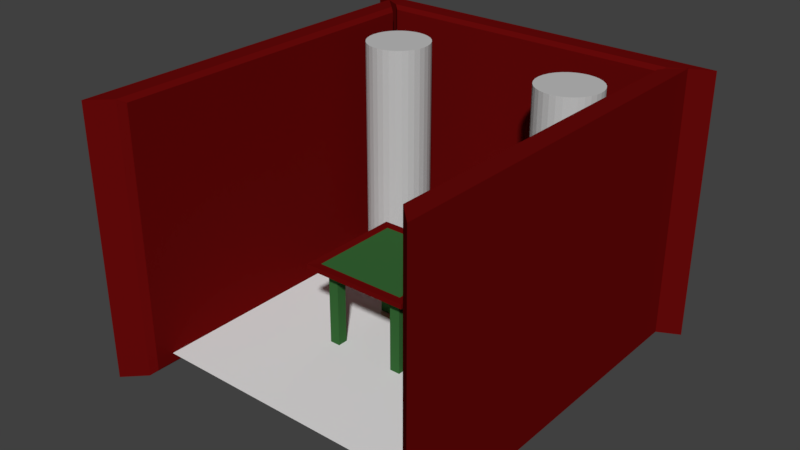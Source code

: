 # Source: Slot_machine_room.blend  (saved by Blender 2.79.0; exported with 4.5.12 LTS)
import bpy
from mathutils import Matrix  # noqa: F401  (used for matrix-valued properties, if any)

bpy.ops.wm.read_factory_settings(use_empty=True)
scene = bpy.context.scene
scene.name = 'Scene'

# ---- collections
col_collection_1 = bpy.data.collections.new('Collection 1'); scene.collection.children.link(col_collection_1)

# ---- materials (node trees are filled in below, after node groups)
mat_material_001 = bpy.data.materials.new('Material.001')
mat_material_001.alpha_threshold = 0.0
mat_material_001.use_transparent_shadow = False
mat_material_001.diffuse_color = (0.5382, 0.5382, 0.5382, 1.0)
mat_material_001.roughness = 0.5
mat_material = bpy.data.materials.new('Material')
mat_material.alpha_threshold = 0.0
mat_material.use_transparent_shadow = False
mat_material.diffuse_color = (0.1356, 0.003035, 0.003035, 1.0)
mat_material.roughness = 0.5
mat_white = bpy.data.materials.new('White')
mat_white.alpha_threshold = 0.0
mat_white.use_transparent_shadow = False
mat_white.diffuse_color = (1.0, 1.0, 1.0, 1.0)
mat_white.roughness = 0.5
mat_white.line_color = (0.0, 0.0, 0.0, 1.0)
mat_green = bpy.data.materials.new('Green')
mat_green.alpha_threshold = 0.0
mat_green.use_transparent_shadow = False
mat_green.diffuse_color = (0.03689, 0.1356, 0.0356, 1.0)
mat_green.roughness = 0.5
mat_rich_mahogany = bpy.data.materials.new('Rich mahogany')
mat_rich_mahogany.alpha_threshold = 0.0
mat_rich_mahogany.use_transparent_shadow = False
mat_rich_mahogany.diffuse_color = (0.1356, 0.003035, 0.003035, 1.0)
mat_rich_mahogany.roughness = 0.5
mat_material_002 = bpy.data.materials.new('Material.002')
mat_material_002.alpha_threshold = 0.0
mat_material_002.use_transparent_shadow = False
mat_material_002.diffuse_color = (0.5382, 0.5382, 0.5382, 1.0)
mat_material_002.roughness = 0.5

# ---- material node trees

# ---- world
world_world = bpy.data.worlds.new('World'); scene.world = world_world
world_world.color = (0.05088, 0.05088, 0.05088)
world_world.use_sun_shadow = False
world_world.sun_shadow_jitter_overblur = 0.0
world_world.cycles.sampling_method = 'MANUAL'

# ---- meshes
me_cylinder = bpy.data.meshes.new('Cylinder')
me_cylinder.from_pydata([(0.0, 1.0, -1.0), (0.0, 1.0, 1.0), (0.1951, 0.9808, -1.0), (0.1951, 0.9808, 1.0), (0.3827, 0.9239, -1.0), (0.3827, 0.9239, 1.0), (0.5556, 0.8315, -1.0), (0.5556, 0.8315, 1.0), (0.7071, 0.7071, -1.0), (0.7071, 0.7071, 1.0), (0.8315, 0.5556, -1.0), (0.8315, 0.5556, 1.0), (0.9239, 0.3827, -1.0), (0.9239, 0.3827, 1.0), (0.9808, 0.1951, -1.0), (0.9808, 0.1951, 1.0), (1.0, 7.55e-08, -1.0), (1.0, 7.55e-08, 1.0), (0.9808, -0.1951, -1.0), (0.9808, -0.1951, 1.0), (0.9239, -0.3827, -1.0), (0.9239, -0.3827, 1.0), (0.8315, -0.5556, -1.0), (0.8315, -0.5556, 1.0), (0.7071, -0.7071, -1.0), (0.7071, -0.7071, 1.0), (0.5556, -0.8315, -1.0), (0.5556, -0.8315, 1.0), (0.3827, -0.9239, -1.0), (0.3827, -0.9239, 1.0), (0.1951, -0.9808, -1.0), (0.1951, -0.9808, 1.0), (-3.258e-07, -1.0, -1.0), (-3.258e-07, -1.0, 1.0), (-0.1951, -0.9808, -1.0), (-0.1951, -0.9808, 1.0), (-0.3827, -0.9239, -1.0), (-0.3827, -0.9239, 1.0), (-0.5556, -0.8315, -1.0), (-0.5556, -0.8315, 1.0), (-0.7071, -0.7071, -1.0), (-0.7071, -0.7071, 1.0), (-0.8315, -0.5556, -1.0), (-0.8315, -0.5556, 1.0), (-0.9239, -0.3827, -1.0), (-0.9239, -0.3827, 1.0), (-0.9808, -0.1951, -1.0), (-0.9808, -0.1951, 1.0), (-1.0, 9.656e-07, -1.0), (-1.0, 9.656e-07, 1.0), (-0.9808, 0.1951, -1.0), (-0.9808, 0.1951, 1.0), (-0.9239, 0.3827, -1.0), (-0.9239, 0.3827, 1.0), (-0.8315, 0.5556, -1.0), (-0.8315, 0.5556, 1.0), (-0.7071, 0.7071, -1.0), (-0.7071, 0.7071, 1.0), (-0.5556, 0.8315, -1.0), (-0.5556, 0.8315, 1.0), (-0.3827, 0.9239, -1.0), (-0.3827, 0.9239, 1.0), (-0.1951, 0.9808, -1.0), (-0.1951, 0.9808, 1.0), (0.1951, 0.9808, 1.0), (0.0, 1.0, 1.0), (0.3827, 0.9239, 1.0), (0.5556, 0.8315, 1.0), (0.7071, 0.7071, 1.0), (0.8315, 0.5556, 1.0), (0.9239, 0.3827, 1.0), (0.9808, 0.1951, 1.0), (1.0, 7.55e-08, 1.0), (0.9808, -0.1951, 1.0), (0.9239, -0.3827, 1.0), (0.8315, -0.5556, 1.0), (0.7071, -0.7071, 1.0), (0.5556, -0.8315, 1.0), (0.3827, -0.9239, 1.0), (0.1951, -0.9808, 1.0), (-3.258e-07, -1.0, 1.0), (-0.1951, -0.9808, 1.0), (-0.3827, -0.9239, 1.0), (-0.5556, -0.8315, 1.0), (-0.7071, -0.7071, 1.0), (-0.8315, -0.5556, 1.0), (-0.9239, -0.3827, 1.0), (-0.9808, -0.1951, 1.0), (-1.0, 9.656e-07, 1.0), (-0.9808, 0.1951, 1.0), (-0.9239, 0.3827, 1.0), (-0.8315, 0.5556, 1.0), (-0.7071, 0.7071, 1.0), (-0.5556, 0.8315, 1.0), (-0.3827, 0.9239, 1.0), (-0.1951, 0.9808, 1.0), (0.1951, 0.9808, 17.67), (-1.002e-07, 1.0, 17.67), (0.3827, 0.9239, 17.67), (0.5556, 0.8315, 17.67), (0.7071, 0.7071, 17.67), (0.8315, 0.5556, 17.67), (0.9239, 0.3827, 17.67), (0.9808, 0.1951, 17.67), (1.0, 7.55e-08, 17.67), (0.9808, -0.1951, 17.67), (0.9239, -0.3827, 17.67), (0.8315, -0.5556, 17.67), (0.7071, -0.7071, 17.67), (0.5556, -0.8315, 17.67), (0.3827, -0.9239, 17.67), (0.1951, -0.9808, 17.67), (-4.261e-07, -1.0, 17.67), (-0.1951, -0.9808, 17.67), (-0.3827, -0.9239, 17.67), (-0.5556, -0.8315, 17.67), (-0.7071, -0.7071, 17.67), (-0.8315, -0.5556, 17.67), (-0.9239, -0.3827, 17.67), (-0.9808, -0.1951, 17.67), (-1.0, 9.656e-07, 17.67), (-0.9808, 0.1951, 17.67), (-0.9239, 0.3827, 17.67), (-0.8315, 0.5556, 17.67), (-0.7071, 0.7071, 17.67), (-0.5556, 0.8315, 17.67), (-0.3827, 0.9239, 17.67), (-0.1951, 0.9808, 17.67), (0.1951, 0.9808, 24.33), (6.33e-07, 1.0, 24.33), (0.3827, 0.9239, 24.33), (0.5556, 0.8315, 24.33), (0.7071, 0.7071, 24.33), (0.8315, 0.5556, 24.33), (0.9239, 0.3827, 24.33), (0.9808, 0.1951, 24.33), (1.0, 7.55e-08, 24.33), (0.9808, -0.1951, 24.33), (0.9239, -0.3827, 24.33), (0.8315, -0.5556, 24.33), (0.7071, -0.7071, 24.33), (0.5556, -0.8315, 24.33), (0.3827, -0.9239, 24.33), (0.1951, -0.9808, 24.33), (3.072e-07, -1.0, 24.33), (-0.1951, -0.9808, 24.33), (-0.3827, -0.9239, 24.33), (-0.5556, -0.8315, 24.33), (-0.7071, -0.7071, 24.33), (-0.8315, -0.5556, 24.33), (-0.9239, -0.3827, 24.33), (-0.9808, -0.1951, 24.33), (-1.0, 9.656e-07, 24.33), (-0.9808, 0.1951, 24.33), (-0.9239, 0.3827, 24.33), (-0.8315, 0.5556, 24.33), (-0.7071, 0.7071, 24.33), (-0.5556, 0.8315, 24.33), (-0.3827, 0.9239, 24.33), (-0.1951, 0.9808, 24.33)], [], [(0, 1, 3, 2), (2, 3, 5, 4), (4, 5, 7, 6), (6, 7, 9, 8), (8, 9, 11, 10), (10, 11, 13, 12), (12, 13, 15, 14), (14, 15, 17, 16), (16, 17, 19, 18), (18, 19, 21, 20), (20, 21, 23, 22), (22, 23, 25, 24), (24, 25, 27, 26), (26, 27, 29, 28), (28, 29, 31, 30), (30, 31, 33, 32), (32, 33, 35, 34), (34, 35, 37, 36), (36, 37, 39, 38), (38, 39, 41, 40), (40, 41, 43, 42), (42, 43, 45, 44), (44, 45, 47, 46), (46, 47, 49, 48), (48, 49, 51, 50), (50, 51, 53, 52), (52, 53, 55, 54), (54, 55, 57, 56), (56, 57, 59, 58), (58, 59, 61, 60), (21, 19, 73, 74), (60, 61, 63, 62), (62, 63, 1, 0), (0, 2, 4, 6, 8, 10, 12, 14, 16, 18, 20, 22, 24, 26, 28, 30, 32, 34, 36, 38, 40, 42, 44, 46, 48, 50, 52, 54, 56, 58, 60, 62), (78, 77, 109, 110), (39, 37, 82, 83), (57, 55, 91, 92), (13, 11, 69, 70), (31, 29, 78, 79), (49, 47, 87, 88), (5, 3, 64, 66), (23, 21, 74, 75), (41, 39, 83, 84), (59, 57, 92, 93), (15, 13, 70, 71), (33, 31, 79, 80), (51, 49, 88, 89), (7, 5, 66, 67), (25, 23, 75, 76), (43, 41, 84, 85), (61, 59, 93, 94), (17, 15, 71, 72), (35, 33, 80, 81), (53, 51, 89, 90), (9, 7, 67, 68), (27, 25, 76, 77), (45, 43, 85, 86), (63, 61, 94, 95), (19, 17, 72, 73), (37, 35, 81, 82), (55, 53, 90, 91), (11, 9, 68, 69), (29, 27, 77, 78), (47, 45, 86, 87), (3, 1, 65, 64), (1, 63, 95, 65), (113, 112, 144, 145), (64, 65, 97, 96), (92, 91, 123, 124), (79, 78, 110, 111), (66, 64, 96, 98), (93, 92, 124, 125), (80, 79, 111, 112), (67, 66, 98, 99), (94, 93, 125, 126), (81, 80, 112, 113), (68, 67, 99, 100), (95, 94, 126, 127), (82, 81, 113, 114), (69, 68, 100, 101), (65, 95, 127, 97), (83, 82, 114, 115), (70, 69, 101, 102), (84, 83, 115, 116), (71, 70, 102, 103), (85, 84, 116, 117), (72, 71, 103, 104), (86, 85, 117, 118), (73, 72, 104, 105), (87, 86, 118, 119), (74, 73, 105, 106), (88, 87, 119, 120), (75, 74, 106, 107), (89, 88, 120, 121), (76, 75, 107, 108), (90, 89, 121, 122), (77, 76, 108, 109), (91, 90, 122, 123), (128, 129, 159, 158, 157, 156, 155, 154, 153, 152, 151, 150, 149, 148, 147, 146, 145, 144, 143, 142, 141, 140, 139, 138, 137, 136, 135, 134, 133, 132, 131, 130), (100, 99, 131, 132), (127, 126, 158, 159), (114, 113, 145, 146), (101, 100, 132, 133), (97, 127, 159, 129), (115, 114, 146, 147), (102, 101, 133, 134), (116, 115, 147, 148), (103, 102, 134, 135), (117, 116, 148, 149), (104, 103, 135, 136), (118, 117, 149, 150), (105, 104, 136, 137), (119, 118, 150, 151), (106, 105, 137, 138), (120, 119, 151, 152), (107, 106, 138, 139), (121, 120, 152, 153), (108, 107, 139, 140), (122, 121, 153, 154), (109, 108, 140, 141), (123, 122, 154, 155), (110, 109, 141, 142), (96, 97, 129, 128), (124, 123, 155, 156), (111, 110, 142, 143), (98, 96, 128, 130), (125, 124, 156, 157), (112, 111, 143, 144), (99, 98, 130, 131), (126, 125, 157, 158)])
me_cylinder.materials.append(mat_material_001)
me_cylinder.use_remesh_preserve_volume = False
me_cylinder.use_remesh_preserve_attributes = False
me_cylinder.use_mirror_vertex_groups = False
me_cylinder.update()
me_cube_001 = bpy.data.meshes.new('Cube.001')
me_cube_001.from_pydata([(-1.0, -1.0, -1.0), (-1.0, -1.0, 1.0), (-1.0, 1.0, -1.0), (-1.0, 1.0, 1.0), (1.0, -0.9, -1.0), (1.0, -0.9, 1.0), (1.0, 0.9, -1.0), (1.0, 0.9, 1.0), (32.33, -0.9, -1.0), (32.33, -0.9, 1.0), (32.33, 0.9, -1.0), (32.33, 0.9, 1.0), (34.33, -1.0, -1.0), (34.33, -1.0, 1.0), (34.33, 1.0, -1.0), (34.33, 1.0, 1.0), (32.61, 0.9532, -1.0), (32.61, 0.9532, 1.0), (0.72, 0.9532, -1.0), (0.72, 0.9532, 1.0), (36.6, 1.054, -1.0), (36.6, 1.054, 1.0), (-3.267, 1.054, -1.0), (-3.267, 1.054, 1.0), (1.477, 0.8823, -0.9695), (1.477, 0.8823, 0.9695), (1.477, -0.8629, 0.9695), (1.477, -0.8629, -0.9695), (31.86, -0.8629, -0.9695), (31.86, -0.8629, 0.9695), (31.86, 0.8823, 0.9695), (31.86, 0.8823, -0.9695), (32.13, 0.9338, -0.9695), (32.13, 0.9338, 0.9695), (1.206, 0.9338, 0.9695), (1.206, 0.9338, -0.9695)], [], [(0, 1, 3, 2), (2, 3, 7, 6), (4, 5, 1, 0), (2, 6, 4, 0), (7, 3, 1, 5), (10, 11, 15, 14), (14, 15, 13, 12), (12, 13, 9, 8), (10, 14, 12, 8), (15, 11, 9, 13), (18, 19, 23, 22), (22, 23, 21, 20), (20, 21, 17, 16), (18, 22, 20, 16), (23, 19, 17, 21), (24, 25, 26, 27), (7, 25, 24, 6), (5, 26, 25, 7), (4, 27, 26, 5), (6, 24, 27, 4), (28, 29, 30, 31), (9, 29, 28, 8), (11, 30, 29, 9), (10, 31, 30, 11), (8, 28, 31, 10), (32, 33, 34, 35), (17, 33, 32, 16), (19, 34, 33, 17), (18, 35, 34, 19), (16, 32, 35, 18)])
me_cube_001.materials.append(mat_material)
me_cube_001.use_remesh_preserve_volume = False
me_cube_001.use_remesh_preserve_attributes = False
me_cube_001.use_mirror_vertex_groups = False
me_cube_001.update()
me_plane = bpy.data.meshes.new('Plane')
me_plane.from_pydata([(-1.0, -1.0, 0.0), (1.0, -1.0, 0.0), (-1.0, 1.0, 0.0), (1.0, 1.0, 0.0)], [], [(0, 1, 3, 2)])
me_plane.use_remesh_preserve_volume = False
me_plane.use_remesh_preserve_attributes = False
me_plane.use_mirror_vertex_groups = False
me_plane.update()
me_cube = bpy.data.meshes.new('Cube')
me_cube.from_pydata([(1.0, 1.0, -1.0), (1.0, -1.0, -1.0), (-1.0, -1.0, -1.0), (-1.0, 1.0, -1.0), (1.0, 1.0, 1.0), (1.0, -1.0, 1.0), (-1.0, -1.0, 1.0), (-1.0, 1.0, 1.0), (0.838, 0.838, -0.838), (0.838, -0.838, -0.838), (-0.838, -0.838, -0.838), (-0.838, 0.838, -0.838), (0.838, 0.838, 0.838), (-0.838, 0.838, 0.838), (-0.838, -0.838, 0.838), (0.838, -0.838, 0.838), (0.7529, -0.7529, -0.838), (0.7529, 0.7529, -0.838), (-0.7529, -0.7529, -0.838), (-0.7529, 0.7529, -0.838), (0.838, -0.838, -3.318), (0.838, 0.838, -3.318), (-0.838, -0.838, -3.318), (-0.838, 0.838, -3.318), (0.7529, -0.7529, -3.318), (0.7529, 0.7529, -3.318), (-0.7529, -0.7529, -3.318), (-0.7529, 0.7529, -3.318), (0.838, 0.838, -3.318), (0.838, -0.838, -3.318), (0.7529, -0.7529, -3.318), (0.7529, 0.7529, -3.318), (-0.838, -0.838, -3.318), (-0.838, 0.838, -3.318), (-0.7529, 0.7529, -3.318), (-0.7529, -0.7529, -3.318), (-0.838, 0.838, -3.318), (0.838, 0.838, -3.318), (0.7529, 0.7529, -3.318), (-0.7529, 0.7529, -3.318), (0.838, -0.838, -3.318), (-0.838, -0.838, -3.318), (-0.7529, -0.7529, -3.318), (0.7529, -0.7529, -3.318), (0.7529, -5.96e-08, -0.838), (-1.192e-07, -0.7529, -0.838), (-0.7529, 1.788e-07, -0.838), (5.96e-08, 0.7529, -0.838), (0.7529, 0.3764, -0.838), (0.3764, -0.7529, -0.838), (-0.7529, -0.3764, -0.838), (-0.3764, 0.7529, -0.838), (0.7529, -0.3764, -0.838), (-0.3764, -0.7529, -0.838), (-0.7529, 0.3764, -0.838), (0.3764, 0.7529, -0.838), (0.7529, 0.5647, -0.838), (0.5647, -0.7529, -0.838), (-0.7529, -0.5647, -0.838), (-0.5647, 0.7529, -0.838), (0.7529, -0.1882, -0.838), (-0.1882, -0.7529, -0.838), (-0.7529, 0.1882, -0.838), (0.1882, 0.7529, -0.838), (0.7529, 0.1882, -0.838), (0.1882, -0.7529, -0.838), (-0.7529, -0.1882, -0.838), (-0.1882, 0.7529, -0.838), (0.7529, -0.5647, -0.838), (-0.5647, -0.7529, -0.838), (-0.7529, 0.5647, -0.838), (0.5647, 0.7529, -0.838), (0.5647, -0.5647, -0.838), (0.5647, 0.5647, -0.838), (-0.5647, 0.5647, -0.838), (-0.5647, -0.5647, -0.838), (-0.5647, -0.5647, -5.41), (-0.5647, -0.7529, -5.41), (-0.7529, -0.7529, -5.41), (-0.7529, -0.5647, -5.41), (0.7529, -0.5647, -5.41), (0.7529, -0.7529, -5.41), (0.5647, -0.7529, -5.41), (0.5647, -0.5647, -5.41), (0.7529, 0.7529, -5.41), (0.7529, 0.5647, -5.41), (0.5647, 0.5647, -5.41), (0.5647, 0.7529, -5.41), (-0.5647, 0.7529, -5.41), (-0.5647, 0.5647, -5.41), (-0.7529, 0.5647, -5.41), (-0.7529, 0.7529, -5.41), (-0.5647, -0.5647, -34.7), (-0.5647, -0.7529, -34.7), (-0.7529, -0.7529, -34.7), (-0.7529, -0.5647, -34.7), (0.7529, -0.5647, -34.7), (0.7529, -0.7529, -34.7), (0.5647, -0.7529, -34.7), (0.5647, -0.5647, -34.7), (0.7529, 0.7529, -34.7), (0.7529, 0.5647, -34.7), (0.5647, 0.5647, -34.7), (0.5647, 0.7529, -34.7), (-0.5647, 0.7529, -34.7), (-0.5647, 0.5647, -34.7), (-0.7529, 0.5647, -34.7), (-0.7529, 0.7529, -34.7)], [], [(19, 70, 54, 62, 46, 66, 50, 58, 18, 26, 27), (79, 95, 94, 78), (0, 4, 5, 1), (1, 5, 6, 2), (2, 6, 7, 3), (4, 0, 3, 7), (8, 9, 20, 21), (1, 9, 8, 0), (2, 10, 9, 1), (3, 11, 10, 2), (0, 8, 11, 3), (12, 13, 14, 15), (7, 13, 12, 4), (6, 14, 13, 7), (5, 15, 14, 6), (4, 12, 15, 5), (10, 11, 23, 22), (18, 69, 53, 61, 45, 65, 49, 57, 16, 24, 26), (16, 68, 52, 60, 44, 64, 48, 56, 17, 25, 24), (11, 8, 21, 23), (9, 10, 22, 20), (17, 71, 55, 63, 47, 67, 51, 59, 19, 27, 25), (28, 29, 30, 31), (20, 29, 28, 21), (24, 30, 29, 20), (25, 31, 30, 24), (21, 28, 31, 25), (32, 33, 34, 35), (23, 33, 32, 22), (27, 34, 33, 23), (26, 35, 34, 27), (22, 32, 35, 26), (36, 37, 38, 39), (21, 37, 36, 23), (25, 38, 37, 21), (27, 39, 38, 25), (23, 36, 39, 27), (40, 41, 42, 43), (22, 41, 40, 20), (26, 42, 41, 22), (24, 43, 42, 26), (20, 40, 43, 24), (78, 94, 93, 77), (77, 93, 92, 76), (92, 93, 94, 95), (69, 77, 76, 75), (18, 78, 77, 69), (58, 79, 78, 18), (75, 76, 79, 58), (16, 81, 80, 68), (57, 82, 81, 16), (72, 83, 82, 57), (68, 80, 83, 72), (56, 85, 84, 17), (73, 86, 85, 56), (71, 87, 86, 73), (17, 84, 87, 71), (54, 70, 74, 59, 51, 67, 47, 63, 55, 71, 73, 56, 48, 64, 44, 60, 52, 68, 72, 57, 49, 65, 45, 61, 53, 69, 75, 58, 50, 66, 46, 62), (74, 89, 88, 59), (70, 90, 89, 74), (19, 91, 90, 70), (59, 88, 91, 19), (76, 92, 95, 79), (96, 97, 98, 99), (81, 97, 96, 80), (82, 98, 97, 81), (83, 99, 98, 82), (80, 96, 99, 83), (100, 101, 102, 103), (85, 101, 100, 84), (86, 102, 101, 85), (87, 103, 102, 86), (84, 100, 103, 87), (104, 105, 106, 107), (89, 105, 104, 88), (90, 106, 105, 89), (91, 107, 106, 90), (88, 104, 107, 91)])
me_cube.polygons.foreach_set('material_index', [1, 1, 2, 2, 2, 2, 1, 2, 2, 2, 2, 1, 2, 2, 2, 2, 1, 1, 1, 1, 1, 1, 1, 0, 0, 0, 0, 1, 0, 0, 0, 0, 1, 0, 0, 0, 0, 1, 0, 0, 0, 0, 1, 1, 1, 2, 2, 2, 2, 2, 2, 2, 2, 2, 2, 2, 2, 1, 2, 2, 2, 2, 1, 1, 1, 1, 1, 1, 1, 1, 1, 1, 1, 1, 1, 1, 1, 1])
me_cube.materials.append(mat_white)
me_cube.materials.append(mat_green)
me_cube.materials.append(mat_rich_mahogany)
me_cube.use_remesh_preserve_volume = False
me_cube.use_remesh_preserve_attributes = False
me_cube.use_mirror_vertex_groups = False
me_cube.update()
me_cylinder_001 = bpy.data.meshes.new('Cylinder.001')
me_cylinder_001.from_pydata([(0.0, 1.0, -1.0), (0.0, 1.0, 1.0), (0.1951, 0.9808, -1.0), (0.1951, 0.9808, 1.0), (0.3827, 0.9239, -1.0), (0.3827, 0.9239, 1.0), (0.5556, 0.8315, -1.0), (0.5556, 0.8315, 1.0), (0.7071, 0.7071, -1.0), (0.7071, 0.7071, 1.0), (0.8315, 0.5556, -1.0), (0.8315, 0.5556, 1.0), (0.9239, 0.3827, -1.0), (0.9239, 0.3827, 1.0), (0.9808, 0.1951, -1.0), (0.9808, 0.1951, 1.0), (1.0, 7.55e-08, -1.0), (1.0, 7.55e-08, 1.0), (0.9808, -0.1951, -1.0), (0.9808, -0.1951, 1.0), (0.9239, -0.3827, -1.0), (0.9239, -0.3827, 1.0), (0.8315, -0.5556, -1.0), (0.8315, -0.5556, 1.0), (0.7071, -0.7071, -1.0), (0.7071, -0.7071, 1.0), (0.5556, -0.8315, -1.0), (0.5556, -0.8315, 1.0), (0.3827, -0.9239, -1.0), (0.3827, -0.9239, 1.0), (0.1951, -0.9808, -1.0), (0.1951, -0.9808, 1.0), (-3.258e-07, -1.0, -1.0), (-3.258e-07, -1.0, 1.0), (-0.1951, -0.9808, -1.0), (-0.1951, -0.9808, 1.0), (-0.3827, -0.9239, -1.0), (-0.3827, -0.9239, 1.0), (-0.5556, -0.8315, -1.0), (-0.5556, -0.8315, 1.0), (-0.7071, -0.7071, -1.0), (-0.7071, -0.7071, 1.0), (-0.8315, -0.5556, -1.0), (-0.8315, -0.5556, 1.0), (-0.9239, -0.3827, -1.0), (-0.9239, -0.3827, 1.0), (-0.9808, -0.1951, -1.0), (-0.9808, -0.1951, 1.0), (-1.0, 9.656e-07, -1.0), (-1.0, 9.656e-07, 1.0), (-0.9808, 0.1951, -1.0), (-0.9808, 0.1951, 1.0), (-0.9239, 0.3827, -1.0), (-0.9239, 0.3827, 1.0), (-0.8315, 0.5556, -1.0), (-0.8315, 0.5556, 1.0), (-0.7071, 0.7071, -1.0), (-0.7071, 0.7071, 1.0), (-0.5556, 0.8315, -1.0), (-0.5556, 0.8315, 1.0), (-0.3827, 0.9239, -1.0), (-0.3827, 0.9239, 1.0), (-0.1951, 0.9808, -1.0), (-0.1951, 0.9808, 1.0), (0.1951, 0.9808, 1.0), (0.0, 1.0, 1.0), (0.3827, 0.9239, 1.0), (0.5556, 0.8315, 1.0), (0.7071, 0.7071, 1.0), (0.8315, 0.5556, 1.0), (0.9239, 0.3827, 1.0), (0.9808, 0.1951, 1.0), (1.0, 7.55e-08, 1.0), (0.9808, -0.1951, 1.0), (0.9239, -0.3827, 1.0), (0.8315, -0.5556, 1.0), (0.7071, -0.7071, 1.0), (0.5556, -0.8315, 1.0), (0.3827, -0.9239, 1.0), (0.1951, -0.9808, 1.0), (-3.258e-07, -1.0, 1.0), (-0.1951, -0.9808, 1.0), (-0.3827, -0.9239, 1.0), (-0.5556, -0.8315, 1.0), (-0.7071, -0.7071, 1.0), (-0.8315, -0.5556, 1.0), (-0.9239, -0.3827, 1.0), (-0.9808, -0.1951, 1.0), (-1.0, 9.656e-07, 1.0), (-0.9808, 0.1951, 1.0), (-0.9239, 0.3827, 1.0), (-0.8315, 0.5556, 1.0), (-0.7071, 0.7071, 1.0), (-0.5556, 0.8315, 1.0), (-0.3827, 0.9239, 1.0), (-0.1951, 0.9808, 1.0), (0.1951, 0.9808, 17.67), (-1.002e-07, 1.0, 17.67), (0.3827, 0.9239, 17.67), (0.5556, 0.8315, 17.67), (0.7071, 0.7071, 17.67), (0.8315, 0.5556, 17.67), (0.9239, 0.3827, 17.67), (0.9808, 0.1951, 17.67), (1.0, 7.55e-08, 17.67), (0.9808, -0.1951, 17.67), (0.9239, -0.3827, 17.67), (0.8315, -0.5556, 17.67), (0.7071, -0.7071, 17.67), (0.5556, -0.8315, 17.67), (0.3827, -0.9239, 17.67), (0.1951, -0.9808, 17.67), (-4.261e-07, -1.0, 17.67), (-0.1951, -0.9808, 17.67), (-0.3827, -0.9239, 17.67), (-0.5556, -0.8315, 17.67), (-0.7071, -0.7071, 17.67), (-0.8315, -0.5556, 17.67), (-0.9239, -0.3827, 17.67), (-0.9808, -0.1951, 17.67), (-1.0, 9.656e-07, 17.67), (-0.9808, 0.1951, 17.67), (-0.9239, 0.3827, 17.67), (-0.8315, 0.5556, 17.67), (-0.7071, 0.7071, 17.67), (-0.5556, 0.8315, 17.67), (-0.3827, 0.9239, 17.67), (-0.1951, 0.9808, 17.67), (0.1951, 0.9808, 24.33), (6.33e-07, 1.0, 24.33), (0.3827, 0.9239, 24.33), (0.5556, 0.8315, 24.33), (0.7071, 0.7071, 24.33), (0.8315, 0.5556, 24.33), (0.9239, 0.3827, 24.33), (0.9808, 0.1951, 24.33), (1.0, 7.55e-08, 24.33), (0.9808, -0.1951, 24.33), (0.9239, -0.3827, 24.33), (0.8315, -0.5556, 24.33), (0.7071, -0.7071, 24.33), (0.5556, -0.8315, 24.33), (0.3827, -0.9239, 24.33), (0.1951, -0.9808, 24.33), (3.072e-07, -1.0, 24.33), (-0.1951, -0.9808, 24.33), (-0.3827, -0.9239, 24.33), (-0.5556, -0.8315, 24.33), (-0.7071, -0.7071, 24.33), (-0.8315, -0.5556, 24.33), (-0.9239, -0.3827, 24.33), (-0.9808, -0.1951, 24.33), (-1.0, 9.656e-07, 24.33), (-0.9808, 0.1951, 24.33), (-0.9239, 0.3827, 24.33), (-0.8315, 0.5556, 24.33), (-0.7071, 0.7071, 24.33), (-0.5556, 0.8315, 24.33), (-0.3827, 0.9239, 24.33), (-0.1951, 0.9808, 24.33)], [], [(0, 1, 3, 2), (2, 3, 5, 4), (4, 5, 7, 6), (6, 7, 9, 8), (8, 9, 11, 10), (10, 11, 13, 12), (12, 13, 15, 14), (14, 15, 17, 16), (16, 17, 19, 18), (18, 19, 21, 20), (20, 21, 23, 22), (22, 23, 25, 24), (24, 25, 27, 26), (26, 27, 29, 28), (28, 29, 31, 30), (30, 31, 33, 32), (32, 33, 35, 34), (34, 35, 37, 36), (36, 37, 39, 38), (38, 39, 41, 40), (40, 41, 43, 42), (42, 43, 45, 44), (44, 45, 47, 46), (46, 47, 49, 48), (48, 49, 51, 50), (50, 51, 53, 52), (52, 53, 55, 54), (54, 55, 57, 56), (56, 57, 59, 58), (58, 59, 61, 60), (21, 19, 73, 74), (60, 61, 63, 62), (62, 63, 1, 0), (0, 2, 4, 6, 8, 10, 12, 14, 16, 18, 20, 22, 24, 26, 28, 30, 32, 34, 36, 38, 40, 42, 44, 46, 48, 50, 52, 54, 56, 58, 60, 62), (78, 77, 109, 110), (39, 37, 82, 83), (57, 55, 91, 92), (13, 11, 69, 70), (31, 29, 78, 79), (49, 47, 87, 88), (5, 3, 64, 66), (23, 21, 74, 75), (41, 39, 83, 84), (59, 57, 92, 93), (15, 13, 70, 71), (33, 31, 79, 80), (51, 49, 88, 89), (7, 5, 66, 67), (25, 23, 75, 76), (43, 41, 84, 85), (61, 59, 93, 94), (17, 15, 71, 72), (35, 33, 80, 81), (53, 51, 89, 90), (9, 7, 67, 68), (27, 25, 76, 77), (45, 43, 85, 86), (63, 61, 94, 95), (19, 17, 72, 73), (37, 35, 81, 82), (55, 53, 90, 91), (11, 9, 68, 69), (29, 27, 77, 78), (47, 45, 86, 87), (3, 1, 65, 64), (1, 63, 95, 65), (113, 112, 144, 145), (64, 65, 97, 96), (92, 91, 123, 124), (79, 78, 110, 111), (66, 64, 96, 98), (93, 92, 124, 125), (80, 79, 111, 112), (67, 66, 98, 99), (94, 93, 125, 126), (81, 80, 112, 113), (68, 67, 99, 100), (95, 94, 126, 127), (82, 81, 113, 114), (69, 68, 100, 101), (65, 95, 127, 97), (83, 82, 114, 115), (70, 69, 101, 102), (84, 83, 115, 116), (71, 70, 102, 103), (85, 84, 116, 117), (72, 71, 103, 104), (86, 85, 117, 118), (73, 72, 104, 105), (87, 86, 118, 119), (74, 73, 105, 106), (88, 87, 119, 120), (75, 74, 106, 107), (89, 88, 120, 121), (76, 75, 107, 108), (90, 89, 121, 122), (77, 76, 108, 109), (91, 90, 122, 123), (128, 129, 159, 158, 157, 156, 155, 154, 153, 152, 151, 150, 149, 148, 147, 146, 145, 144, 143, 142, 141, 140, 139, 138, 137, 136, 135, 134, 133, 132, 131, 130), (100, 99, 131, 132), (127, 126, 158, 159), (114, 113, 145, 146), (101, 100, 132, 133), (97, 127, 159, 129), (115, 114, 146, 147), (102, 101, 133, 134), (116, 115, 147, 148), (103, 102, 134, 135), (117, 116, 148, 149), (104, 103, 135, 136), (118, 117, 149, 150), (105, 104, 136, 137), (119, 118, 150, 151), (106, 105, 137, 138), (120, 119, 151, 152), (107, 106, 138, 139), (121, 120, 152, 153), (108, 107, 139, 140), (122, 121, 153, 154), (109, 108, 140, 141), (123, 122, 154, 155), (110, 109, 141, 142), (96, 97, 129, 128), (124, 123, 155, 156), (111, 110, 142, 143), (98, 96, 128, 130), (125, 124, 156, 157), (112, 111, 143, 144), (99, 98, 130, 131), (126, 125, 157, 158)])
me_cylinder_001.materials.append(mat_material_002)
me_cylinder_001.use_remesh_preserve_volume = False
me_cylinder_001.use_remesh_preserve_attributes = False
me_cylinder_001.use_mirror_vertex_groups = False
me_cylinder_001.update()

# ---- objects
ob_pillar = bpy.data.objects.new('Pillar', me_cylinder)
ob_walls = bpy.data.objects.new('Walls', me_cube_001)
ob_floor = bpy.data.objects.new('Floor', me_plane)
ob_table = bpy.data.objects.new('Table', me_cube)
ob_pillar_001 = bpy.data.objects.new('Pillar.001', me_cylinder_001)

# ---- transforms, parenting, visibility, modifiers, constraints
ob_pillar.location = (-2.841, 3.65, 0.3141)
ob_pillar.scale = (1.0, 1.0, 0.3)
ob_pillar.lineart.crease_threshold = 0.0
ob_walls.location = (-4.834, -0.06042, 3.769)
ob_walls.scale = (0.3, 5.98, 4.2)
ob_walls.lineart.crease_threshold = 0.0
ob_floor.location = (0.02845, 0.5753, 0.0004398)
ob_floor.scale = (5.243, 5.243, 5.243)
ob_floor.lineart.crease_threshold = 0.0
ob_table.location = (0.0, 0.0, 2.553)
ob_table.scale = (1.725, 1.725, 0.07347)
ob_table.lock_rotations_4d = False
ob_table.empty_display_type = 'ARROWS'
ob_table.lineart.crease_threshold = 0.0
ob_pillar_001.location = (3.159, 3.65, 0.3141)
ob_pillar_001.scale = (1.0, 1.0, 0.3)
ob_pillar_001.lineart.crease_threshold = 0.0

# ---- collection membership
col_collection_1.objects.link(ob_pillar)
col_collection_1.objects.link(ob_walls)
col_collection_1.objects.link(ob_floor)
col_collection_1.objects.link(ob_table)
col_collection_1.objects.link(ob_pillar_001)

# ---- scene / render settings (as saved in the file)
scene.frame_start = 1; scene.frame_end = 250; scene.frame_set(1)
scene.render.engine = 'BLENDER_EEVEE_NEXT'
scene.render.resolution_percentage = 50
scene.render.dither_intensity = 0.0
scene.cycles.use_denoising = False
scene.cycles.samples = 128
scene.cycles.sampling_pattern = 'TABULATED_SOBOL'
scene.cycles.use_adaptive_sampling = False
scene.cycles.use_light_tree = False
scene.cycles.blur_glossy = 0.0
scene.cycles.sample_clamp_indirect = 0.0
scene.view_settings.view_transform = 'Standard'
bpy.context.view_layer.update()

# ---- added for rendering (the .blend has no active camera and no usable light): camera, sun
cam_auto = bpy.data.cameras.new('AutoCamera')
cam_auto.lens = 50.0
cam_auto.sensor_width = 36.0
cam_auto.clip_end = 1000.0
ob_auto_camera = bpy.data.objects.new('AutoCamera', cam_auto)
scene.collection.objects.link(ob_auto_camera)
ob_auto_camera.location = (17.8283, -21.0947, 17.8985)
ob_auto_camera.rotation_euler = (1.09748, -7.21219e-08, 0.694738)
scene.camera = ob_auto_camera
light_auto_sun = bpy.data.lights.new('AutoSun', 'SUN')
light_auto_sun.energy = 3.0
light_auto_sun.angle = 0.0523599
ob_auto_sun = bpy.data.objects.new('AutoSun', light_auto_sun)
scene.collection.objects.link(ob_auto_sun)
ob_auto_sun.rotation_euler = (0.872665, 0.174533, 0.523599)
bpy.context.view_layer.update()
